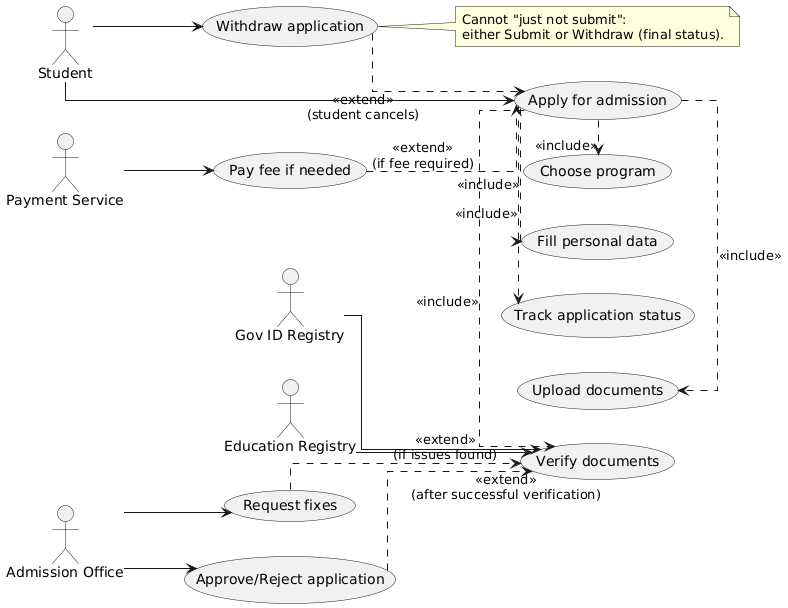

The diagram above was rendered by PlantUML. Its source (embedded in the PNG):
@startuml
left to right direction
skinparam shadowing false
skinparam linetype ortho
skinparam actorStyle stickman
skinparam packageStyle rectangle

actor "Student" as Student
actor "Admission Office" as Staff
actor "Gov ID Registry" as GovID
actor "Education Registry" as EduReg
actor "Payment Service" as Pay

  (Apply for admission) as UC_Apply
  (Fill personal data) as UC_Personal
  (Choose program) as UC_Program
  (Upload documents) as UC_Upload
  (Verify documents) as UC_Check
  (Pay fee if needed) as UC_Fee
  (Track application status) as UC_Status
  (Withdraw application) as UC_Withdraw

  (Approve/Reject application) as UC_Decide
  (Request fixes) as UC_FixRequest

Student --> UC_Apply
UC_Apply .> UC_Personal : <<include>>
UC_Apply .> UC_Program : <<include>>
UC_Apply .> UC_Upload : <<include>>
UC_Apply .> UC_Check : <<include>>
UC_Apply .> UC_Status : <<include>>

UC_Fee ..> UC_Apply : <<extend>>\n(if fee required)
Pay --> UC_Fee

GovID --> UC_Check
EduReg --> UC_Check

Staff --> UC_Decide
Staff --> UC_FixRequest

UC_FixRequest ..> UC_Check : <<extend>>\n(if issues found)
UC_Decide ..> UC_Check : <<extend>>\n(after successful verification)

UC_Withdraw ..> UC_Apply : <<extend>>\n(student cancels)
Student --> UC_Withdraw

note right of UC_Withdraw
Cannot "just not submit":
either Submit or Withdraw (final status).
end note
@enduml